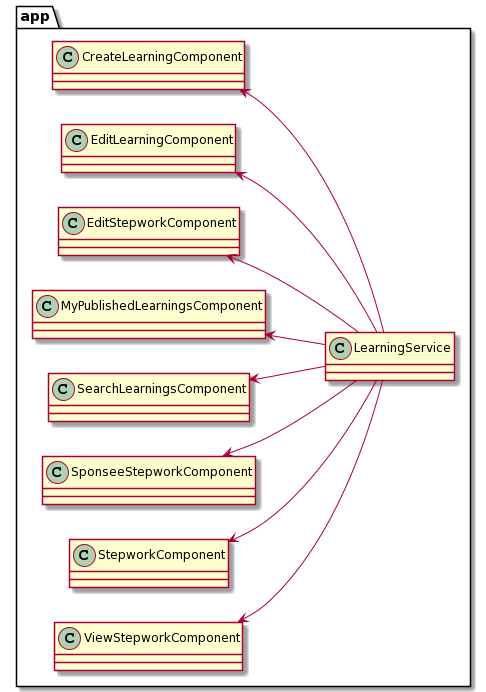

The diagram above was rendered by PlantUML. Its source (embedded in the PNG):
@startuml
left to right direction
package app {
    class CreateLearningComponent
    class EditLearningComponent
    class EditStepworkComponent
    class MyPublishedLearningsComponent
    class SearchLearningsComponent
    class SponseeStepworkComponent
    class StepworkComponent
    class ViewStepworkComponent
    class LearningService
}
CreateLearningComponent <-- LearningService
EditLearningComponent <-- LearningService
EditStepworkComponent <-- LearningService
MyPublishedLearningsComponent <-- LearningService
SearchLearningsComponent <-- LearningService
SponseeStepworkComponent <-- LearningService
StepworkComponent <-- LearningService
ViewStepworkComponent <-- LearningService
@enduml